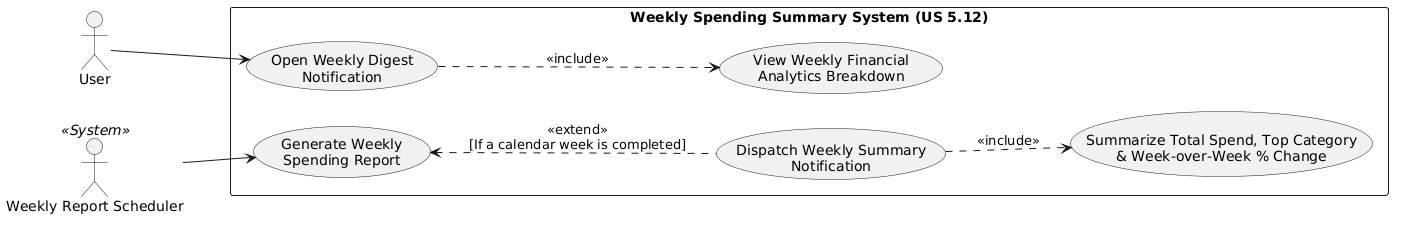

The diagram above was rendered by PlantUML. Its source (embedded in the PNG):
@startuml
left to right direction

actor "User" as U
actor "Weekly Report Scheduler" as S <<System>>

rectangle "Weekly Spending Summary System (US 5.12)" {
  usecase "Open Weekly Digest\nNotification" as UC1
  usecase "View Weekly Financial\nAnalytics Breakdown" as UC2
  usecase "Generate Weekly\nSpending Report" as UC3
  usecase "Dispatch Weekly Summary\nNotification" as UC4
  usecase "Summarize Total Spend, Top Category\n& Week-over-Week % Change" as UC5
}

U --> UC1
UC1 ..> UC2 : <<include>>

S --> UC3
UC3 <.. UC4 : <<extend>>\n[If a calendar week is completed]
UC4 ..> UC5 : <<include>>
@enduml